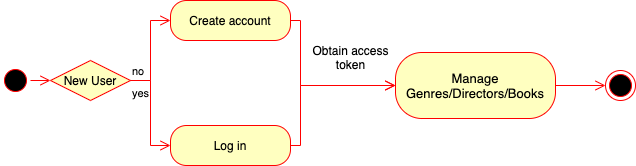

The diagram above was exported from draw.io. Its source (the exported page's mxGraphModel, read from the mxfile embedded in the PNG):
<mxGraphModel dx="879" dy="672" grid="1" gridSize="10" guides="1" tooltips="1" connect="1" arrows="1" fold="1" page="1" pageScale="1" pageWidth="1169" pageHeight="827" math="0" shadow="0">
  <root>
    <mxCell id="0" />
    <mxCell id="1" parent="0" />
    <mxCell id="-DishthbALWqJe2aVC9I-66" value="" style="ellipse;html=1;shape=endState;fillColor=#000000;strokeColor=#ff0000;fontSize=13;" parent="1" vertex="1">
      <mxGeometry x="629.9999999999999" y="426" width="30" height="30" as="geometry" />
    </mxCell>
    <mxCell id="-DishthbALWqJe2aVC9I-4" value="" style="ellipse;html=1;shape=startState;fillColor=#000000;strokeColor=#ff0000;" parent="1" vertex="1">
      <mxGeometry x="25" y="421" width="30" height="30" as="geometry" />
    </mxCell>
    <mxCell id="-DishthbALWqJe2aVC9I-5" value="" style="edgeStyle=orthogonalEdgeStyle;html=1;verticalAlign=bottom;endArrow=open;endSize=8;strokeColor=#ff0000;rounded=0;entryX=0;entryY=0.5;entryDx=0;entryDy=0;" parent="1" source="-DishthbALWqJe2aVC9I-4" target="-DishthbALWqJe2aVC9I-12" edge="1">
      <mxGeometry relative="1" as="geometry">
        <mxPoint x="145" y="436" as="targetPoint" />
      </mxGeometry>
    </mxCell>
    <mxCell id="-DishthbALWqJe2aVC9I-12" value="New User" style="rhombus;whiteSpace=wrap;html=1;fillColor=#ffffc0;strokeColor=#ff0000;" parent="1" vertex="1">
      <mxGeometry x="75" y="416" width="80" height="40" as="geometry" />
    </mxCell>
    <mxCell id="-DishthbALWqJe2aVC9I-13" value="no" style="edgeStyle=orthogonalEdgeStyle;html=1;align=left;verticalAlign=bottom;endArrow=open;endSize=8;strokeColor=#ff0000;rounded=0;entryX=0;entryY=0.5;entryDx=0;entryDy=0;" parent="1" source="-DishthbALWqJe2aVC9I-12" target="-DishthbALWqJe2aVC9I-16" edge="1">
      <mxGeometry x="-1" relative="1" as="geometry">
        <mxPoint x="255" y="361" as="targetPoint" />
        <Array as="points">
          <mxPoint x="175" y="436" />
          <mxPoint x="175" y="376" />
        </Array>
      </mxGeometry>
    </mxCell>
    <mxCell id="-DishthbALWqJe2aVC9I-14" value="yes" style="edgeStyle=orthogonalEdgeStyle;html=1;align=left;verticalAlign=top;endArrow=open;endSize=8;strokeColor=#ff0000;rounded=0;entryX=0;entryY=0.5;entryDx=0;entryDy=0;" parent="1" source="-DishthbALWqJe2aVC9I-12" target="-DishthbALWqJe2aVC9I-18" edge="1">
      <mxGeometry x="-1" relative="1" as="geometry">
        <mxPoint x="255" y="641" as="targetPoint" />
        <Array as="points">
          <mxPoint x="175" y="436" />
          <mxPoint x="175" y="501" />
        </Array>
      </mxGeometry>
    </mxCell>
    <mxCell id="-DishthbALWqJe2aVC9I-16" value="Create account" style="rounded=1;whiteSpace=wrap;html=1;arcSize=40;fontColor=#000000;fillColor=#ffffc0;strokeColor=#ff0000;" parent="1" vertex="1">
      <mxGeometry x="195" y="356" width="120" height="40" as="geometry" />
    </mxCell>
    <mxCell id="-DishthbALWqJe2aVC9I-17" value="" style="edgeStyle=orthogonalEdgeStyle;html=1;verticalAlign=bottom;endArrow=open;endSize=8;strokeColor=#ff0000;rounded=0;entryX=0;entryY=0.5;entryDx=0;entryDy=0;" parent="1" source="-DishthbALWqJe2aVC9I-16" target="-DishthbALWqJe2aVC9I-42" edge="1">
      <mxGeometry relative="1" as="geometry">
        <mxPoint x="360" y="441" as="targetPoint" />
        <Array as="points">
          <mxPoint x="325" y="376" />
          <mxPoint x="325" y="441" />
        </Array>
      </mxGeometry>
    </mxCell>
    <mxCell id="-DishthbALWqJe2aVC9I-18" value="Log in" style="rounded=1;whiteSpace=wrap;html=1;arcSize=40;fontColor=#000000;fillColor=#ffffc0;strokeColor=#ff0000;" parent="1" vertex="1">
      <mxGeometry x="195" y="481" width="120" height="40" as="geometry" />
    </mxCell>
    <mxCell id="-DishthbALWqJe2aVC9I-19" value="" style="edgeStyle=orthogonalEdgeStyle;html=1;verticalAlign=bottom;endArrow=open;endSize=8;strokeColor=#ff0000;rounded=0;exitX=1;exitY=0.5;exitDx=0;exitDy=0;entryX=0;entryY=0.5;entryDx=0;entryDy=0;" parent="1" source="-DishthbALWqJe2aVC9I-18" target="-DishthbALWqJe2aVC9I-42" edge="1">
      <mxGeometry relative="1" as="geometry">
        <mxPoint x="360" y="441" as="targetPoint" />
        <Array as="points">
          <mxPoint x="325" y="501" />
          <mxPoint x="325" y="441" />
        </Array>
      </mxGeometry>
    </mxCell>
    <mxCell id="-DishthbALWqJe2aVC9I-42" value="Manage Genres/Directors/Books" style="rounded=1;whiteSpace=wrap;html=1;arcSize=40;fontColor=#000000;fillColor=#ffffc0;strokeColor=#ff0000;fontSize=13;" parent="1" vertex="1">
      <mxGeometry x="420" y="408" width="160" height="66" as="geometry" />
    </mxCell>
    <mxCell id="u96MV5sBPOqa-eev5goW-5" value="" style="edgeStyle=orthogonalEdgeStyle;html=1;verticalAlign=bottom;endArrow=open;endSize=8;strokeColor=#ff0000;rounded=0;exitX=1;exitY=0.5;exitDx=0;exitDy=0;entryX=0;entryY=0.5;entryDx=0;entryDy=0;" parent="1" source="-DishthbALWqJe2aVC9I-42" target="-DishthbALWqJe2aVC9I-66" edge="1">
      <mxGeometry relative="1" as="geometry">
        <mxPoint x="760" y="482" as="targetPoint" />
        <Array as="points">
          <mxPoint x="580" y="441" />
          <mxPoint x="580" y="441" />
        </Array>
        <mxPoint x="700" y="481" as="sourcePoint" />
      </mxGeometry>
    </mxCell>
    <mxCell id="2EvHdHXy-7hLGalEC-rd-4" value="Obtain access&lt;br&gt;token" style="text;html=1;align=center;verticalAlign=middle;resizable=0;points=[];autosize=1;" parent="1" vertex="1">
      <mxGeometry x="330" y="398.29" width="90" height="30" as="geometry" />
    </mxCell>
  </root>
</mxGraphModel>